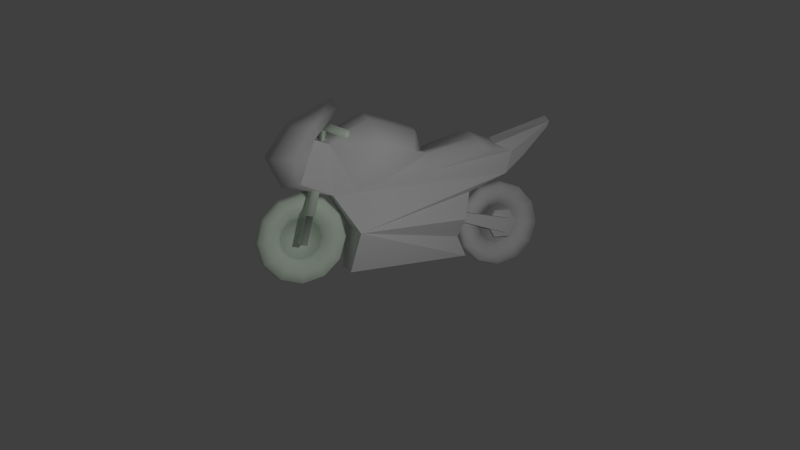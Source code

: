 # Source: selfmadebyke.blend  (saved by Blender 2.71.0; exported with 4.5.12 LTS)
import bpy
from mathutils import Matrix  # noqa: F401  (used for matrix-valued properties, if any)

bpy.ops.wm.read_factory_settings(use_empty=True)
scene = bpy.context.scene
scene.name = 'Scene'

# ---- collections
col_collection_1 = bpy.data.collections.new('Collection 1'); scene.collection.children.link(col_collection_1)

# ---- materials (node trees are filled in below, after node groups)
mat_body = bpy.data.materials.new('body')
mat_body.alpha_threshold = 0.0
mat_body.use_transparent_shadow = False
mat_body.roughness = 0.5
mat_body.line_color = (0.0, 0.0, 0.0, 1.0)
mat_material_001 = bpy.data.materials.new('Material.001')
mat_material_001.alpha_threshold = 0.0
mat_material_001.use_transparent_shadow = False
mat_material_001.roughness = 0.5
mat_material_001.specular_intensity = 0.0
mat_material_001.line_color = (0.0, 0.0, 0.0, 1.0)
mat_back = bpy.data.materials.new('back')
mat_back.alpha_threshold = 0.0
mat_back.use_transparent_shadow = False
mat_back.roughness = 0.5
mat_back.line_color = (0.0, 0.0, 0.0, 1.0)
mat_front = bpy.data.materials.new('front')
mat_front.alpha_threshold = 0.0
mat_front.use_transparent_shadow = False
mat_front.preview_render_type = 'FLAT'
mat_front.diffuse_color = (0.8647, 1.0, 0.8444, 1.0)
mat_front.roughness = 0.5
mat_front.line_color = (0.0, 0.0, 0.0, 1.0)

# ---- material node trees

# ---- world
world_world = bpy.data.worlds.new('World'); scene.world = world_world
world_world.color = (0.05088, 0.05088, 0.05088)
world_world.use_sun_shadow = False
world_world.sun_shadow_jitter_overblur = 0.0
world_world.cycles.sampling_method = 'MANUAL'
world_world.cycles.sample_map_resolution = 256

# ---- cameras
cam_camera = bpy.data.cameras.new('Camera')
cam_camera.clip_end = 100.0
cam_camera.lens = 35.0
cam_camera.sensor_width = 32.0
cam_camera.sensor_height = 18.0
cam_camera.ortho_scale = 7.314
cam_camera.dof.focus_distance = 0.0
cam_camera.dof.aperture_fstop = 128.0

# ---- lights
light_lamp = bpy.data.lights.new('Lamp', 'POINT')
light_lamp.transmission_factor = 0.0
light_lamp.cutoff_distance = 30.0
light_lamp.energy = 100.0
light_lamp.shadow_buffer_clip_start = 1.001
light_lamp.shadow_soft_size = 0.1
light_lamp.shadow_maximum_resolution = 0.006
light_lamp.use_absolute_resolution = True
light_lamp.cycles.use_multiple_importance_sampling = False

# ---- meshes
me_cube_002 = bpy.data.meshes.new('Cube.002')
me_cube_002.from_pydata([(-0.9122, -1.133, -0.2869), (-0.9776, 1.514, -1.062), (-0.6605, 1.514, -1.062), (-0.7259, -1.133, -0.2869), (-0.9122, -1.036, 0.1228), (-0.9776, 1.678, -0.3648), (-0.6605, 1.678, -0.3648), (-0.7259, -1.036, 0.1228), (-0.7185, 2.244, -0.6577), (-0.5872, 2.244, -0.6577), (-0.7185, 1.86, -1.323), (-0.5872, 1.86, -1.323), (-0.7185, 1.092, -1.323), (-0.5872, 1.092, -1.323), (-0.7185, 0.7078, -0.6577), (-0.5872, 0.7078, -0.6577), (-0.7185, 1.092, 0.007404), (-0.5872, 1.092, 0.007403), (-0.7185, 1.86, 0.007404), (-0.5872, 1.86, 0.007404), (-0.9122, -1.426, -0.2178), (-0.7259, -1.426, -0.2178), (-0.9122, -1.329, 0.1918), (-0.7259, -1.329, 0.1918), (0.6054, -1.133, -0.2869), (0.6708, 1.514, -1.062), (0.3537, 1.514, -1.062), (0.4191, -1.133, -0.2869), (0.6054, -1.036, 0.1228), (0.6708, 1.678, -0.3648), (0.3537, 1.678, -0.3648), (0.4191, -1.036, 0.1228), (0.4117, 2.244, -0.6577), (0.2804, 2.244, -0.6577), (0.4117, 1.86, -1.323), (0.2804, 1.86, -1.323), (0.4117, 1.092, -1.323), (0.2804, 1.092, -1.323), (0.4117, 0.7078, -0.6577), (0.2804, 0.7078, -0.6577), (0.4117, 1.092, 0.007404), (0.2804, 1.092, 0.007403), (0.4117, 1.86, 0.007404), (0.2804, 1.86, 0.007404), (0.6054, -1.426, -0.2178), (0.4191, -1.426, -0.2178), (0.6054, -1.329, 0.1918), (0.4191, -1.329, 0.1918), (-1.244, -7.094, 5.23), (-1.372, -3.588, 3.202), (1.093, -3.588, 3.202), (0.9198, -7.094, 5.23), (-1.251, -8.839, 1.932), (-0.582, -0.3967, -2.183), (0.2579, -0.3967, -2.183), (0.9271, -8.839, 1.932), (0.9959, -6.101, -0.4371), (-1.468, -6.101, -0.4371), (0.466, -7.209, 1.242), (-0.7901, -7.209, 1.242), (-0.8279, -6.377, -2.423), (0.3562, -6.377, -2.423), (-1.3, -8.184, 4.547), (0.9758, -8.184, 4.547), (-1.617, -9.216, 3.131), (1.293, -9.216, 3.131), (0.5134, -7.377, 3.59), (-0.8375, -7.377, 3.59), (-1.244, -8.187, 3.884), (0.9198, -8.187, 3.884), (1.429, -5.191, 3.556), (-1.799, -5.191, 3.556), (-1.15, -0.3409, 3.74), (0.8257, -0.3409, 3.74), (-0.9176, -2.666, 3.024), (0.5935, -2.666, 3.024), (-0.8156, 0.8555, 3.324), (0.4915, 0.8555, 3.324), (-0.9551, 1.424, 1.887), (0.631, 1.424, 1.887), (-0.6232, 3.779, 4.027), (0.2991, 3.779, 4.027), (-1.244, -0.7801, -0.1888), (0.9198, -0.7801, -0.1888), (-0.6232, 3.888, 4.31), (0.2991, 3.888, 4.31), (-0.7943, 2.412, 2.673), (0.4702, 2.412, 2.673), (-0.7725, -0.3894, 1.042), (0.4484, -0.3894, 1.042), (-0.4816, -0.8082, -1.213), (0.1575, -0.8082, -1.213), (-0.1621, -3.204, 4.248), (-0.1621, -7.377, 4.039), (-0.1621, -5.63, 4.941), (-0.1621, -0.3409, 3.95), (-0.1621, -2.666, 3.04), (-0.1621, 0.8555, 3.533), (-0.1621, 3.888, 4.519), (-0.6755, -3.204, 4.024), (0.1757, -7.377, 3.814), (0.6797, -5.63, 4.717), (0.3514, -3.204, 4.024), (-0.4998, -7.377, 3.814), (-1.004, -5.63, 4.717), (-0.1621, -9.448, 1.602), (-0.1621, -7.094, 5.59), (-0.1621, -9.069, 4.58), (-0.1621, -10.17, 3.011), (0.3318, -9.396, 1.738), (0.3789, -9.069, 4.432), (0.3789, -10.04, 3.011), (-0.6559, -9.396, 1.738), (-0.703, -9.069, 4.432), (-0.703, -10.04, 3.011), (-1.107, 1.634, 2.998), (0.7896, 1.634, 2.998), (1.254, 0.2577, 3.082), (-1.575, 0.2577, 3.082), (-0.9486, -2.788, 2.12), (0.6278, -2.788, 2.12), (0.5469, -4.998, 1.681), (0.5065, -6.104, 1.461), (-0.8693, -4.998, 1.681), (-0.8297, -6.104, 1.461), (-0.1621, -8.187, 3.884)], [], [(4, 5, 1, 0), (5, 6, 2, 1), (6, 7, 3, 2), (0, 3, 21, 20), (0, 1, 2, 3), (7, 6, 5, 4), (8, 9, 11, 10), (10, 11, 13, 12), (12, 13, 15, 14), (14, 15, 17, 16), (11, 9, 19, 17, 15, 13), (18, 19, 9, 8), (16, 17, 19, 18), (8, 10, 12, 14, 16, 18), (23, 22, 20, 21), (7, 4, 22, 23), (3, 7, 23, 21), (4, 0, 20, 22), (28, 24, 25, 29), (29, 25, 26, 30), (30, 26, 27, 31), (24, 44, 45, 27), (24, 27, 26, 25), (31, 28, 29, 30), (32, 34, 35, 33), (34, 36, 37, 35), (36, 38, 39, 37), (38, 40, 41, 39), (35, 37, 39, 41, 43, 33), (42, 32, 33, 43), (40, 42, 43, 41), (32, 42, 40, 38, 36, 34), (47, 45, 44, 46), (31, 47, 46, 28), (27, 45, 47, 31), (28, 46, 44, 24), (31, 7, 23, 47), (47, 23, 21, 45), (7, 31, 27, 3), (91, 54, 53, 90), (61, 60, 53, 54), (111, 109, 55, 65), (101, 70, 50, 102), (58, 59, 57, 56), (55, 109, 105, 112, 52, 59, 58), (56, 57, 60, 61), (106, 107, 110, 63, 51), (110, 111, 65, 63), (100, 93, 103), (48, 68, 125, 69, 51, 106), (100, 66, 70, 101), (96, 95, 72, 74), (92, 96, 74, 49, 99), (95, 97, 76, 72), (87, 79, 78, 86), (85, 81, 80, 84, 98), (89, 83, 82, 88), (97, 98, 84, 76), (81, 87, 86, 80), (79, 89, 88, 78), (83, 91, 90, 82), (104, 94, 92, 99), (103, 93, 94, 104), (75, 73, 95, 96), (50, 75, 96, 92, 102), (73, 77, 97, 95), (77, 85, 98, 97), (94, 101, 102, 92), (68, 125, 69, 66, 100, 103, 67), (93, 100, 101, 94), (71, 104, 99, 49), (67, 103, 104, 71), (114, 112, 105, 108), (48, 62, 113, 107, 106), (113, 114, 108, 107), (108, 105, 109, 111), (107, 108, 111, 110), (64, 52, 112, 114), (62, 64, 114, 113), (80, 86, 115, 84), (76, 84, 115), (81, 85, 116, 87), (77, 116, 85), (48, 68, 52, 64, 62), (51, 63, 65, 55, 69), (53, 57, 90), (82, 90, 57), (82, 57, 88), (53, 60, 57), (78, 88, 57), (57, 59, 124, 123, 119, 115, 86, 78), (54, 56, 61), (54, 91, 56), (83, 56, 91), (83, 89, 56), (79, 56, 89), (56, 79, 87, 116, 120, 121, 122, 58), (77, 73, 117, 116), (76, 115, 118, 72), (72, 118, 74), (73, 75, 117), (74, 118, 119), (119, 118, 115), (117, 75, 120), (120, 116, 117), (75, 50, 121, 120), (50, 70, 121), (70, 66, 122, 121), (122, 66, 58), (58, 66, 69, 55), (49, 123, 71), (74, 119, 123, 49), (124, 59, 67), (71, 123, 124, 67), (59, 52, 68, 67), (68, 125, 106, 48), (125, 69, 51, 106)])
me_cube_002.polygons.foreach_set('use_smooth', [0, 0, 0, 0, 0, 0, 0, 0, 0, 0, 0, 0, 0, 0, 0, 0, 0, 0, 0, 0, 0, 0, 0, 0, 0, 0, 0, 0, 0, 0, 0, 0, 0, 0, 0, 0, 0, 0, 0, 0, 0, 1, 1, 0, 1, 0, 1, 1, 0, 1, 1, 1, 1, 1, 0, 0, 0, 0, 0, 0, 0, 1, 1, 1, 1, 1, 0, 1, 0, 1, 1, 1, 1, 1, 1, 1, 1, 1, 1, 0, 0, 0, 0, 1, 1, 0, 0, 0, 0, 0, 0, 0, 0, 0, 0, 0, 0, 1, 1, 1, 1, 1, 1, 1, 1, 1, 1, 1, 0, 0, 1, 1, 0, 1, 0, 1, 1])
_uv = me_cube_002.uv_layers.new(name='UVMap')
_uv.uv.foreach_set('vector', [0.0, 0.0, 0.0, 0.0, 0.0, 0.0, 0.0, 0.0, 0.0, 0.0, 0.0, 0.0, 0.0, 0.0, 0.0, 0.0, 0.0, 0.0, 0.0, 0.0, 0.0, 0.0, 0.0, 0.0, 0.0, 0.0, 0.0, 0.0, 0.0, 0.0, 0.0, 0.0, 0.0, 0.0, 0.0, 0.0, 0.0, 0.0, 0.0, 0.0, 0.0, 0.0, 0.0, 0.0, 0.0, 0.0, 0.0, 0.0, 0.0, 0.0, 0.0, 0.0, 0.0, 0.0, 0.0, 0.0, 0.0, 0.0, 0.0, 0.0, 0.0, 0.0, 0.0, 0.0, 0.0, 0.0, 0.0, 0.0, 0.0, 0.0, 0.0, 0.0, 0.0, 0.0, 0.0, 0.0, 0.0, 0.0, 0.0, 0.0, 0.0, 0.0, 0.0, 0.0, 0.0, 0.0, 0.0, 0.0, 0.0, 0.0, 0.0, 0.0, 0.0, 0.0, 0.0, 0.0, 0.0, 0.0, 0.0, 0.0, 0.0, 0.0, 0.0, 0.0, 0.0, 0.0, 0.0, 0.0, 0.0, 0.0, 0.0, 0.0, 0.0, 0.0, 0.0, 0.0, 0.0, 0.0, 0.0, 0.0, 0.0, 0.0, 0.0, 0.0, 0.0, 0.0, 0.0, 0.0, 0.0, 0.0, 0.0, 0.0, 0.0, 0.0, 0.0, 0.0, 0.0, 0.0, 0.0, 0.0, 0.0, 0.0, 0.0, 0.0, 0.0, 0.0, 0.0, 0.0, 0.0, 0.0, 0.0, 0.0, 0.0, 0.0, 0.0, 0.0, 0.0, 0.0, 0.0, 0.0, 0.0, 0.0, 0.0, 0.0, 0.0, 0.0, 0.0, 0.0, 0.0, 0.0, 0.0, 0.0, 0.0, 0.0, 0.0, 0.0, 0.0, 0.0, 0.0, 0.0, 0.0, 0.0, 0.0, 0.0, 0.0, 0.0, 0.0, 0.0, 0.0, 0.0, 0.0, 0.0, 0.0, 0.0, 0.0, 0.0, 0.0, 0.0, 0.0, 0.0, 0.0, 0.0, 0.0, 0.0, 0.0, 0.0, 0.0, 0.0, 0.0, 0.0, 0.0, 0.0, 0.0, 0.0, 0.0, 0.0, 0.0, 0.0, 0.0, 0.0, 0.0, 0.0, 0.0, 0.0, 0.0, 0.0, 0.0, 0.0, 0.0, 0.0, 0.0, 0.0, 0.0, 0.0, 0.0, 0.0, 0.0, 0.0, 0.0, 0.0, 0.0, 0.0, 0.0, 0.0, 0.0, 0.0, 0.0, 0.0, 0.0, 0.0, 0.0, 0.0, 0.0, 0.0, 0.0, 0.0, 0.0, 0.0, 0.0, 0.0, 0.0, 0.0, 0.0, 0.0, 0.0, 0.0, 0.0, 0.0, 0.0, 0.0, 0.0, 0.0, 0.0, 0.0, 0.0, 0.0, 0.0, 0.0, 0.0, 0.0, 0.0, 0.0, 0.0, 0.0, 0.0, 0.0, 0.0, 0.0, 0.0, 0.0, 0.0, 0.0, 0.0, 0.0, 0.0, 0.0, 0.0, 0.0, 0.0, 0.0, 0.0, 0.0, 0.0, 0.0, 0.0, 0.0, 0.0, 0.0, 0.0, 0.0, 0.0, 0.0, 0.0, 0.0, 0.0, 0.0, 0.0, 0.0, 0.0, 0.0, 0.0, 0.0, 0.0, 0.0, 0.0, 0.0, 0.0, 0.0, 0.3103, 0.7846, 0.3401, 0.7901, 0.3401, 0.7446, 0.3103, 0.7501, 0.06151, 0.7446, 0.0, 0.7446, 0.01277, 0.9985, 0.05641, 0.9985, 0.7863, 0.6466, 0.7838, 0.7237, 0.8147, 0.7293, 0.8338, 0.6628, 0.3729, 0.2292, 0.3147, 0.2563, 0.3033, 0.3451, 0.3475, 0.3638, 0.7908, 0.8051, 0.7255, 0.8051, 0.6903, 0.9136, 0.8183, 0.9136, 0.8147, 0.7293, 0.7838, 0.7237, 0.7582, 0.7288, 0.7325, 0.7237, 0.7016, 0.7293, 0.7255, 0.8051, 0.7908, 0.8051, 0.8183, 0.9136, 0.6903, 0.9136, 0.7236, 1.0, 0.7851, 1.0, 0.2543, 0.8062, 0.1623, 0.8062, 0.1636, 0.8354, 0.2079, 0.8677, 0.2576, 0.8647, 0.3432, 0.04593, 0.2654, 0.0, 0.2752, 0.04173, 0.353, 0.0917, 0.3502, 0.7446, 0.3401, 0.7629, 0.3502, 0.7812, 0.1502, 0.8617, 0.06151, 0.8617, 0.06151, 0.8031, 0.06151, 0.7446, 0.1502, 0.7446, 0.1623, 0.8031, 0.3186, 0.1403, 0.3069, 0.1406, 0.3147, 0.2563, 0.3729, 0.2292, 0.764, 0.26, 0.758, 0.3753, 0.8092, 0.3801, 0.8031, 0.2624, 0.766, 0.2201, 0.764, 0.26, 0.8031, 0.2624, 0.8293, 0.2129, 0.7925, 0.2237, 0.758, 0.3753, 0.7546, 0.4429, 0.7884, 0.4467, 0.8092, 0.3801, 0.8737, 0.1219, 0.8592, 0.189, 0.9412, 0.1971, 0.9391, 0.1284, 0.8933, 0.004985, 0.892, 0.01938, 0.9397, 0.02413, 0.941, 0.009728, 0.9179, 0.0, 0.8591, 0.2937, 0.8293, 0.3504, 0.9412, 0.3615, 0.9222, 0.2999, 0.7546, 0.4429, 0.7468, 0.5951, 0.7706, 0.5983, 0.7884, 0.4467, 0.892, 0.01938, 0.8737, 0.1219, 0.9391, 0.1284, 0.9397, 0.02413, 0.8592, 0.189, 0.8591, 0.2937, 0.9222, 0.2999, 0.9412, 0.1971, 0.8293, 0.3504, 0.8653, 0.3914, 0.8984, 0.3947, 0.9412, 0.3615, 0.8165, 0.08911, 0.7729, 0.08459, 0.766, 0.2201, 0.7925, 0.2237, 0.7946, 0.003062, 0.7772, 0.0, 0.7729, 0.08459, 0.8165, 0.08911, 0.7248, 0.258, 0.7067, 0.3744, 0.758, 0.3753, 0.764, 0.26, 0.7014, 0.2059, 0.7248, 0.258, 0.764, 0.26, 0.766, 0.2201, 0.7392, 0.2207, 0.7067, 0.3744, 0.7206, 0.4429, 0.7546, 0.4429, 0.758, 0.3753, 0.7206, 0.4429, 0.7228, 0.5957, 0.7468, 0.5951, 0.7546, 0.4429, 0.7729, 0.08459, 0.7291, 0.08427, 0.7392, 0.2207, 0.766, 0.2201, 0.2137, 0.7476, 0.2137, 0.8062, 0.2137, 0.8647, 0.2578, 0.8427, 0.2558, 0.8244, 0.2558, 0.7879, 0.2578, 0.7696, 0.7772, 0.0, 0.7596, 0.001121, 0.7291, 0.08427, 0.7729, 0.08459, 0.6019, 0.4867, 0.663, 0.5151, 0.6384, 0.3813, 0.5918, 0.3986, 0.5982, 0.6045, 0.611, 0.6054, 0.663, 0.5151, 0.6019, 0.4867, 0.7301, 0.6466, 0.7325, 0.7237, 0.7582, 0.7288, 0.7582, 0.6431, 0.2576, 0.7477, 0.2079, 0.7446, 0.1636, 0.7769, 0.1623, 0.8062, 0.2543, 0.8062, 0.7301, 0.6053, 0.7301, 0.6466, 0.7582, 0.6431, 0.7582, 0.5983, 0.7582, 0.6431, 0.7582, 0.7288, 0.7838, 0.7237, 0.7863, 0.6466, 0.7582, 0.5983, 0.7582, 0.6431, 0.7863, 0.6466, 0.7863, 0.6053, 0.6826, 0.6628, 0.7016, 0.7293, 0.7325, 0.7237, 0.7301, 0.6466, 0.6426, 0.6522, 0.564, 0.7019, 0.5578, 0.7456, 0.6352, 0.6994, 0.6675, 0.004657, 0.5913, 0.07258, 0.6037, 0.116, 0.6826, 0.0, 0.6184, 0.1593, 0.6826, 0.0, 0.6037, 0.116, 0.3779, 0.74, 0.3931, 0.7446, 0.3154, 0.628, 0.3019, 0.6721, 0.3289, 0.5853, 0.3154, 0.628, 0.3931, 0.7446, 0.6826, 0.5964, 0.6085, 0.6495, 0.505, 0.6763, 0.564, 0.7019, 0.6426, 0.6522, 0.3931, 0.1474, 0.353, 0.0917, 0.2752, 0.04173, 0.2148, 0.0683, 0.3186, 0.09464, 1.0, 0.9223, 0.9001, 0.6173, 0.9485, 0.9024, 0.8983, 0.9057, 0.9485, 0.9024, 0.9001, 0.6173, 0.8983, 0.9057, 0.9001, 0.6173, 0.8338, 0.93, 1.0, 0.9223, 1.0, 0.5983, 0.9001, 0.6173, 0.9412, 0.1971, 0.9222, 0.2999, 0.932, 0.5888, 0.3931, 0.5184, 0.4777, 0.5853, 0.4935, 0.5266, 0.5092, 0.468, 0.5407, 0.3506, 0.6037, 0.116, 0.5913, 0.07258, 0.546, 0.1225, 0.03839, 0.5432, 0.104, 0.2263, 0.0, 0.2219, 0.03839, 0.5432, 0.08681, 0.5169, 0.104, 0.2263, 0.1399, 0.512, 0.104, 0.2263, 0.08681, 0.5169, 0.1399, 0.512, 0.2053, 0.5286, 0.104, 0.2263, 0.257, 0.6221, 0.104, 0.2263, 0.2053, 0.5286, 0.104, 0.2263, 0.257, 0.6221, 0.3019, 0.6721, 0.3154, 0.628, 0.2507, 0.3941, 0.2184, 0.2772, 0.2023, 0.2188, 0.1861, 0.1603, 0.7206, 0.4429, 0.7067, 0.3744, 0.6826, 0.4112, 0.7029, 0.4865, 0.7884, 0.4467, 0.8013, 0.492, 0.8293, 0.4193, 0.8092, 0.3801, 0.6338, 0.2257, 0.6007, 0.1907, 0.5881, 0.348, 0.3452, 0.5182, 0.2981, 0.3967, 0.3138, 0.5524, 0.5881, 0.348, 0.6007, 0.1907, 0.5407, 0.3506, 0.2841, 0.7446, 0.2578, 0.9047, 0.2841, 0.9572, 0.3138, 0.5524, 0.2981, 0.3967, 0.2507, 0.3941, 0.3103, 0.9572, 0.3103, 0.7446, 0.2841, 0.797, 0.2981, 0.3967, 0.3033, 0.3451, 0.2184, 0.2772, 0.2507, 0.3941, 0.3033, 0.3451, 0.3147, 0.2563, 0.2184, 0.2772, 0.3147, 0.2563, 0.3069, 0.1406, 0.2023, 0.2188, 0.2184, 0.2772, 0.2023, 0.2188, 0.3069, 0.1406, 0.1861, 0.1603, 0.1861, 0.1603, 0.3069, 0.1406, 0.3186, 0.09464, 0.2148, 0.0683, 0.5918, 0.3986, 0.5092, 0.468, 0.6019, 0.4867, 0.5881, 0.348, 0.5407, 0.3506, 0.5092, 0.468, 0.5918, 0.3986, 0.4935, 0.5266, 0.4777, 0.5853, 0.5982, 0.6045, 0.6019, 0.4867, 0.5092, 0.468, 0.4935, 0.5266, 0.5982, 0.6045, 0.4777, 0.5853, 0.505, 0.6763, 0.6085, 0.6495, 0.5982, 0.6045, 0.2137, 0.7476, 0.2137, 0.8062, 0.2543, 0.8062, 0.2576, 0.7477, 0.2137, 0.8062, 0.2137, 0.8647, 0.2576, 0.8647, 0.2543, 0.8062])
me_cube_002.materials.append(mat_body)
me_cube_002.use_remesh_preserve_volume = False
me_cube_002.use_remesh_preserve_attributes = False
me_cube_002.use_mirror_vertex_groups = False
me_cube_002.update()
me_plane = bpy.data.meshes.new('Plane')
me_plane.from_pydata([(-1.0, -1.0, 0.0), (1.0, -1.0, 0.0), (-1.0, 1.0, 0.0), (1.0, 1.0, 0.0)], [], [(0, 1, 3, 2)])
me_plane.materials.append(mat_material_001)
me_plane.use_remesh_preserve_volume = False
me_plane.use_remesh_preserve_attributes = False
me_plane.use_mirror_vertex_groups = False
me_plane.update()
me_cylinder_002 = bpy.data.meshes.new('Cylinder.002')
me_cylinder_002.from_pydata([(0.0002392, 0.5669, -0.1337), (0.0002392, 0.3883, 0.0002664), (0.2821, 0.4914, -0.1337), (0.1929, 0.3367, 0.0002664), (0.4885, 0.285, -0.1337), (0.3339, 0.1957, 0.0002664), (0.564, 0.003092, -0.1337), (0.3855, 0.003092, 0.0002664), (0.4885, -0.2788, -0.1337), (0.3339, -0.1895, 0.0002664), (0.2821, -0.4852, -0.1337), (0.1929, -0.3305, 0.0002664), (0.0002393, -0.5607, -0.1337), (0.0002393, -0.3821, 0.0002664), (-0.2817, -0.4852, -0.1337), (-0.1924, -0.3305, 0.0002664), (-0.488, -0.2788, -0.1337), (-0.3334, -0.1895, 0.0002664), (-0.5636, 0.003092, -0.1337), (-0.385, 0.003092, 0.0002664), (-0.488, 0.285, -0.1337), (-0.3334, 0.1957, 0.0002664), (-0.2817, 0.4914, -0.1337), (-0.1924, 0.3367, 0.0002664), (0.001114, 0.782, -0.1346), (0.001114, 0.8348, 0.001216), (0.3891, 0.678, -0.1346), (0.4155, 0.7237, 0.001216), (0.6731, 0.394, -0.1346), (0.7188, 0.4204, 0.001216), (0.7771, 0.006009, -0.1346), (0.8299, 0.006009, 0.001216), (0.6731, -0.382, -0.1346), (0.7188, -0.4084, 0.001216), (0.3891, -0.666, -0.1346), (0.4155, -0.7117, 0.001216), (0.001115, -0.7699, -0.1346), (0.001115, -0.8227, 0.001216), (-0.3869, -0.666, -0.1346), (-0.4133, -0.7117, 0.001216), (-0.6709, -0.382, -0.1346), (-0.7166, -0.4084, 0.001216), (-0.7748, 0.006009, -0.1346), (-0.8276, 0.006009, 0.001216), (-0.6709, 0.394, -0.1346), (-0.7166, 0.4204, 0.001216), (-0.3869, 0.678, -0.1346), (-0.4133, 0.7237, 0.001216), (0.0002405, 0.5669, 0.1272), (0.2821, 0.4914, 0.1272), (0.4885, 0.285, 0.1272), (0.564, 0.003096, 0.1272), (0.4885, -0.2788, 0.1272), (0.2821, -0.4852, 0.1272), (0.0002406, -0.5607, 0.1272), (-0.2817, -0.4852, 0.1272), (-0.488, -0.2788, 0.1272), (-0.5636, 0.003096, 0.1272), (-0.488, 0.285, 0.1272), (-0.2817, 0.4914, 0.1272), (0.001116, 0.782, 0.1282), (0.3891, 0.678, 0.1282), (0.6731, 0.394, 0.1282), (0.7771, 0.006014, 0.1282), (0.6731, -0.382, 0.1282), (0.3891, -0.666, 0.1282), (0.001116, -0.7699, 0.1282), (-0.3869, -0.666, 0.1282), (-0.6709, -0.382, 0.1282), (-0.7748, 0.006013, 0.1282), (-0.6709, 0.394, 0.1282), (-0.3869, 0.678, 0.1282), (-1.854e-08, 0.05528, -0.1588), (-1.854e-08, 0.05528, 0.1528), (0.05809, -0.04534, -0.1588), (0.05809, -0.04534, 0.1528), (-0.05809, -0.04534, -0.1588), (-0.05809, -0.04534, 0.1528)], [], [(0, 2, 3, 1), (2, 4, 5, 3), (4, 6, 7, 5), (6, 8, 9, 7), (8, 10, 11, 9), (10, 12, 13, 11), (12, 14, 15, 13), (14, 16, 17, 15), (16, 18, 19, 17), (18, 20, 21, 19), (22, 0, 1, 23), (20, 22, 23, 21), (24, 25, 27, 26), (26, 27, 29, 28), (28, 29, 31, 30), (30, 31, 33, 32), (32, 33, 35, 34), (34, 35, 37, 36), (36, 37, 39, 38), (38, 39, 41, 40), (40, 41, 43, 42), (42, 43, 45, 44), (46, 47, 25, 24), (44, 45, 47, 46), (7, 9, 52, 51), (8, 6, 30, 32), (23, 1, 48, 59), (14, 12, 36, 38), (20, 18, 42, 44), (47, 45, 70, 71), (27, 25, 60, 61), (4, 2, 26, 28), (17, 19, 57, 56), (10, 8, 32, 34), (2, 0, 24, 26), (41, 39, 67, 68), (16, 14, 38, 40), (22, 20, 44, 46), (11, 13, 54, 53), (35, 33, 64, 65), (6, 4, 28, 30), (29, 27, 61, 62), (12, 10, 34, 36), (18, 16, 40, 42), (5, 7, 51, 50), (0, 22, 46, 24), (21, 23, 59, 58), (45, 43, 69, 70), (58, 59, 71, 70), (50, 51, 63, 62), (53, 54, 66, 65), (56, 57, 69, 68), (59, 48, 60, 71), (51, 52, 64, 63), (54, 55, 67, 66), (57, 58, 70, 69), (49, 50, 62, 61), (52, 53, 65, 64), (48, 49, 61, 60), (55, 56, 68, 67), (31, 29, 62, 63), (37, 35, 65, 66), (13, 15, 55, 54), (43, 41, 68, 69), (19, 21, 58, 57), (25, 47, 71, 60), (3, 5, 50, 49), (9, 11, 53, 52), (33, 31, 63, 64), (39, 37, 66, 67), (1, 3, 49, 48), (15, 17, 56, 55), (5, 3, 1, 23, 21, 19, 17, 15, 13, 11, 9, 7), (72, 73, 75, 74), (76, 77, 73, 72), (74, 75, 77, 76), (75, 73, 77), (72, 74, 76)])
me_cylinder_002.polygons.foreach_set('use_smooth', [True] * 78)
_uv = me_cylinder_002.uv_layers.new(name='UVMap')
_uv.uv.foreach_set('vector', [0.2019, 0.4401, 0.1176, 0.3904, 0.1597, 0.3474, 0.2173, 0.3813, 0.1176, 0.3904, 0.06888, 0.3043, 0.1264, 0.2885, 0.1597, 0.3474, 0.06888, 0.3043, 0.06888, 0.2048, 0.1264, 0.2206, 0.1264, 0.2885, 0.06888, 0.2048, 0.1176, 0.1187, 0.1597, 0.1617, 0.1264, 0.2206, 0.1176, 0.1187, 0.2019, 0.06895, 0.2173, 0.1277, 0.1597, 0.1617, 0.2019, 0.06895, 0.2992, 0.06895, 0.2838, 0.1277, 0.2173, 0.1277, 0.2992, 0.06895, 0.3835, 0.1187, 0.3414, 0.1617, 0.2838, 0.1277, 0.3835, 0.1187, 0.4322, 0.2048, 0.3747, 0.2206, 0.3414, 0.1617, 0.4322, 0.2048, 0.4322, 0.3043, 0.3747, 0.2885, 0.3747, 0.2206, 0.4322, 0.3043, 0.3835, 0.3904, 0.3414, 0.3474, 0.3747, 0.2885, 0.2992, 0.4401, 0.2019, 0.4401, 0.2173, 0.3813, 0.2838, 0.3813, 0.3835, 0.3904, 0.2992, 0.4401, 0.2838, 0.3813, 0.3414, 0.3474, 0.1789, 0.5264, 0.2241, 0.5108, 0.2232, 0.6142, 0.178, 0.6232, 0.178, 0.6232, 0.2232, 0.6142, 0.2228, 0.7554, 0.1777, 0.7554, 0.1777, 0.7554, 0.2228, 0.7554, 0.2232, 0.8966, 0.178, 0.8876, 0.178, 0.8876, 0.2232, 0.8966, 0.2241, 1.0, 0.1789, 0.9844, 0.001199, 0.5264, 0.04643, 0.5108, 0.04549, 0.6142, 0.0003213, 0.6232, 0.0003213, 0.6232, 0.04549, 0.6142, 0.04515, 0.7554, 0.0, 0.7554, 0.0, 0.7554, 0.04515, 0.7554, 0.04549, 0.8966, 0.0003213, 0.8876, 0.0003213, 0.8876, 0.04549, 0.8966, 0.04643, 1.0, 0.001199, 0.9844, 0.09005, 0.5264, 0.1353, 0.5108, 0.1343, 0.6142, 0.08917, 0.6232, 0.08917, 0.6232, 0.1343, 0.6142, 0.134, 0.7554, 0.08885, 0.7554, 0.08917, 0.8876, 0.1343, 0.8966, 0.1353, 1.0, 0.09005, 0.9844, 0.08885, 0.7554, 0.134, 0.7554, 0.1343, 0.8966, 0.08917, 0.8876, 0.6264, 0.2903, 0.6597, 0.3491, 0.6176, 0.3922, 0.5689, 0.306, 0.1176, 0.1187, 0.06888, 0.2048, 0.0, 0.187, 0.06699, 0.06844, 0.7838, 0.1295, 0.7173, 0.1295, 0.7019, 0.07071, 0.7992, 0.07071, 0.3835, 0.1187, 0.2992, 0.06895, 0.317, 2.031e-08, 0.433, 0.06844, 0.3835, 0.3904, 0.4322, 0.3043, 0.5, 0.3239, 0.433, 0.4424, 0.1343, 0.8966, 0.134, 0.7554, 0.1765, 0.7554, 0.1768, 0.8876, 0.2232, 0.6142, 0.2241, 0.5108, 0.2666, 0.5264, 0.2657, 0.6232, 0.06888, 0.3043, 0.1176, 0.3904, 0.06699, 0.4424, 0.0, 0.3239, 0.8747, 0.2903, 0.8747, 0.2223, 0.9322, 0.2066, 0.9322, 0.306, 0.2019, 0.06895, 0.1176, 0.1187, 0.06699, 0.06844, 0.183, 0.0, 0.1176, 0.3904, 0.2019, 0.4401, 0.183, 0.5108, 0.06699, 0.4424, 0.04643, 1.0, 0.04549, 0.8966, 0.08797, 0.8876, 0.08885, 0.9844, 0.4322, 0.2048, 0.3835, 0.1187, 0.433, 0.06844, 0.5, 0.187, 0.2992, 0.4401, 0.3835, 0.3904, 0.433, 0.4424, 0.317, 0.5108, 0.7173, 0.3831, 0.7838, 0.3831, 0.7992, 0.4419, 0.7019, 0.4419, 0.04549, 0.6142, 0.04643, 0.5108, 0.08885, 0.5264, 0.08797, 0.6232, 0.06888, 0.2048, 0.06888, 0.3043, 0.0, 0.3239, 0.0, 0.187, 0.2228, 0.7554, 0.2232, 0.6142, 0.2657, 0.6232, 0.2654, 0.7554, 0.2992, 0.06895, 0.2019, 0.06895, 0.183, 0.0, 0.317, 2.031e-08, 0.4322, 0.3043, 0.4322, 0.2048, 0.5, 0.187, 0.5, 0.3239, 0.6264, 0.2223, 0.6264, 0.2903, 0.5689, 0.306, 0.5689, 0.2066, 0.2019, 0.4401, 0.2992, 0.4401, 0.317, 0.5108, 0.183, 0.5108, 0.8414, 0.1635, 0.7838, 0.1295, 0.7992, 0.07071, 0.8835, 0.1204, 0.134, 0.7554, 0.1343, 0.6142, 0.1768, 0.6232, 0.1765, 0.7554, 0.8835, 0.1204, 0.7992, 0.07071, 0.817, 2.031e-08, 0.933, 0.06844, 0.5689, 0.2066, 0.5689, 0.306, 0.5, 0.3239, 0.5, 0.187, 0.7019, 0.4419, 0.7992, 0.4419, 0.817, 0.5108, 0.683, 0.5108, 0.9322, 0.306, 0.9322, 0.2066, 1.0, 0.187, 1.0, 0.3239, 0.7992, 0.07071, 0.7019, 0.07071, 0.683, 0.0, 0.817, 2.031e-08, 0.5689, 0.306, 0.6176, 0.3922, 0.567, 0.4424, 0.5, 0.3239, 0.7992, 0.4419, 0.8835, 0.3922, 0.933, 0.4424, 0.817, 0.5108, 0.9322, 0.2066, 0.8835, 0.1204, 0.933, 0.06844, 1.0, 0.187, 0.6176, 0.1204, 0.5689, 0.2066, 0.5, 0.187, 0.567, 0.06844, 0.6176, 0.3922, 0.7019, 0.4419, 0.683, 0.5108, 0.567, 0.4424, 0.7019, 0.07071, 0.6176, 0.1204, 0.567, 0.06844, 0.683, 0.0, 0.8835, 0.3922, 0.9322, 0.306, 1.0, 0.3239, 0.933, 0.4424, 0.2232, 0.8966, 0.2228, 0.7554, 0.2654, 0.7554, 0.2657, 0.8876, 0.04515, 0.7554, 0.04549, 0.6142, 0.08797, 0.6232, 0.08765, 0.7554, 0.7838, 0.3831, 0.8414, 0.3491, 0.8835, 0.3922, 0.7992, 0.4419, 0.1343, 0.6142, 0.1353, 0.5108, 0.1777, 0.5264, 0.1768, 0.6232, 0.8747, 0.2223, 0.8414, 0.1635, 0.8835, 0.1204, 0.9322, 0.2066, 0.1353, 1.0, 0.1343, 0.8966, 0.1768, 0.8876, 0.1777, 0.9844, 0.6597, 0.1635, 0.6264, 0.2223, 0.5689, 0.2066, 0.6176, 0.1204, 0.6597, 0.3491, 0.7173, 0.3831, 0.7019, 0.4419, 0.6176, 0.3922, 0.2241, 1.0, 0.2232, 0.8966, 0.2657, 0.8876, 0.2666, 0.9844, 0.04549, 0.8966, 0.04515, 0.7554, 0.08765, 0.7554, 0.08797, 0.8876, 0.7173, 0.1295, 0.6597, 0.1635, 0.6176, 0.1204, 0.7019, 0.07071, 0.8414, 0.3491, 0.8747, 0.2903, 0.9322, 0.306, 0.8835, 0.3922, 0.6264, 0.2223, 0.6597, 0.1635, 0.7173, 0.1295, 0.7838, 0.1295, 0.8414, 0.1635, 0.8747, 0.2223, 0.8747, 0.2903, 0.8414, 0.3491, 0.7838, 0.3831, 0.7173, 0.3831, 0.6597, 0.3491, 0.6264, 0.2903, 0.3053, 0.5108, 0.3053, 0.617, 0.2666, 0.617, 0.2666, 0.5108, 0.3053, 0.617, 0.3053, 0.5108, 0.3441, 0.5108, 0.3441, 0.617, 0.3441, 0.617, 0.3441, 0.5108, 0.3828, 0.5108, 0.3828, 0.617, 0.4499, 0.5504, 0.4164, 0.5306, 0.4499, 0.5108, 0.3828, 0.5306, 0.4164, 0.5108, 0.4164, 0.5504])
me_cylinder_002.materials.append(mat_back)
me_cylinder_002.use_remesh_preserve_volume = False
me_cylinder_002.use_remesh_preserve_attributes = False
me_cylinder_002.use_mirror_vertex_groups = False
me_cylinder_002.update()
me_cylinder_001 = bpy.data.meshes.new('Cylinder.001')
me_cylinder_001.from_pydata([(0.0002392, 0.5669, -0.1337), (0.0002392, 0.3883, 0.0002664), (0.2821, 0.4914, -0.1337), (0.1929, 0.3367, 0.0002664), (0.4885, 0.285, -0.1337), (0.3339, 0.1957, 0.0002664), (0.564, 0.003092, -0.1337), (0.3855, 0.003092, 0.0002664), (0.4885, -0.2788, -0.1337), (0.3339, -0.1895, 0.0002664), (0.2821, -0.4852, -0.1337), (0.1929, -0.3305, 0.0002664), (0.0002393, -0.5607, -0.1337), (0.0002393, -0.3821, 0.0002664), (-0.2817, -0.4852, -0.1337), (-0.1924, -0.3305, 0.0002664), (-0.488, -0.2788, -0.1337), (-0.3334, -0.1895, 0.0002664), (-0.5636, 0.003092, -0.1337), (-0.385, 0.003092, 0.0002664), (-0.488, 0.285, -0.1337), (-0.3334, 0.1957, 0.0002664), (-0.2817, 0.4914, -0.1337), (-0.1924, 0.3367, 0.0002664), (0.001114, 0.782, -0.1346), (0.001114, 0.8348, 0.001216), (0.3891, 0.678, -0.1346), (0.4155, 0.7237, 0.001216), (0.6731, 0.394, -0.1346), (0.7188, 0.4204, 0.001216), (0.7771, 0.006009, -0.1346), (0.8299, 0.006009, 0.001216), (0.6731, -0.382, -0.1346), (0.7188, -0.4084, 0.001216), (0.3891, -0.666, -0.1346), (0.4155, -0.7117, 0.001216), (0.001115, -0.7699, -0.1346), (0.001115, -0.8227, 0.001216), (-0.3869, -0.666, -0.1346), (-0.4133, -0.7117, 0.001216), (-0.6709, -0.382, -0.1346), (-0.7166, -0.4084, 0.001216), (-0.7748, 0.006009, -0.1346), (-0.8276, 0.006009, 0.001216), (-0.6709, 0.394, -0.1346), (-0.7166, 0.4204, 0.001216), (-0.3869, 0.678, -0.1346), (-0.4133, 0.7237, 0.001216), (0.0002405, 0.5669, 0.1272), (0.2821, 0.4914, 0.1272), (0.4885, 0.285, 0.1272), (0.564, 0.003096, 0.1272), (0.4885, -0.2788, 0.1272), (0.2821, -0.4852, 0.1272), (0.0002406, -0.5607, 0.1272), (-0.2817, -0.4852, 0.1272), (-0.502, -0.2664, 0.1241), (-0.5636, 0.003096, 0.1272), (-0.502, 0.2829, 0.1241), (-0.2817, 0.4914, 0.1272), (0.001116, 0.782, 0.1282), (0.3891, 0.678, 0.1282), (0.6731, 0.394, 0.1282), (0.7771, 0.006014, 0.1282), (0.6731, -0.382, 0.1282), (0.3891, -0.666, 0.1282), (0.001116, -0.7699, 0.1282), (-0.3869, -0.666, 0.1282), (-0.6709, -0.382, 0.1282), (-0.7748, 0.006013, 0.1282), (-0.6709, 0.394, 0.1282), (-0.3869, 0.678, 0.1282), (0.003158, 0.06284, -0.1947), (0.003158, 0.06284, 0.1764), (0.07234, -0.05699, -0.1947), (0.07234, -0.05699, 0.1764), (-0.06602, -0.05699, -0.1947), (-0.06602, -0.05699, 0.1764), (-0.4602, 0.1468, 0.3045), (-0.4851, 0.03333, 0.305), (-0.4872, 0.03333, 0.1888), (-0.4623, 0.1468, 0.1883), (0.05487, 0.03533, 0.3033), (0.02925, -0.08115, 0.3038), (0.02709, -0.08115, 0.1845), (0.0527, 0.03533, 0.1841), (-0.4558, 0.1652, 0.3233), (-0.4888, 0.01498, 0.3239), (-0.4916, 0.01498, 0.1701), (-0.4586, 0.1652, 0.1695), (-1.388, 0.3856, 0.264), (-1.412, 0.275, 0.2644), (-1.414, 0.275, 0.1513), (-1.39, 0.3856, 0.1508), (-0.4655, 0.1468, -0.2033), (-0.4904, 0.03333, -0.2035), (-0.4896, 0.03333, -0.3197), (-0.4647, 0.1468, -0.3195), (0.04947, 0.03533, -0.2053), (0.02385, -0.08115, -0.2055), (0.02469, -0.08115, -0.3248), (0.05031, 0.03533, -0.3246), (-0.4616, 0.1652, -0.1845), (-0.4946, 0.01498, -0.1847), (-0.4935, 0.01498, -0.3385), (-0.4605, 0.1652, -0.3383), (-1.393, 0.3856, -0.1438), (-1.417, 0.275, -0.144), (-1.416, 0.275, -0.2572), (-1.392, 0.3856, -0.257), (-1.601, 0.4058, 0.2492), (-1.624, 0.3032, 0.2496), (-1.626, 0.3032, 0.1445), (-1.603, 0.4058, 0.1441), (-1.606, 0.4058, -0.1293), (-1.628, 0.3032, -0.1295), (-1.627, 0.3032, -0.2345), (-1.605, 0.4058, -0.2344), (-1.943, 0.3221, 0.1597), (-1.918, 0.4338, 0.1593), (-1.921, 0.4338, -0.1385), (-1.945, 0.3221, -0.1387), (-2.071, 0.3501, 0.1608), (-2.046, 0.4619, 0.1603), (-2.048, 0.4619, -0.1375), (-2.073, 0.3501, -0.1376), (-1.858, 0.636, -0.8185), (-1.883, 0.5307, -0.8559), (-1.986, 0.6621, -0.8082), (-2.01, 0.5568, -0.8455), (-1.876, 0.5292, 0.8607), (-1.852, 0.6336, 0.821), (-2.004, 0.5558, 0.8518), (-1.979, 0.6602, 0.8121)], [], [(0, 2, 3, 1), (2, 4, 5, 3), (4, 6, 7, 5), (6, 8, 9, 7), (8, 10, 11, 9), (10, 12, 13, 11), (12, 14, 15, 13), (14, 16, 17, 15), (16, 18, 19, 17), (18, 20, 21, 19), (22, 0, 1, 23), (20, 22, 23, 21), (24, 25, 27, 26), (26, 27, 29, 28), (28, 29, 31, 30), (30, 31, 33, 32), (32, 33, 35, 34), (34, 35, 37, 36), (36, 37, 39, 38), (38, 39, 41, 40), (40, 41, 43, 42), (42, 43, 45, 44), (46, 47, 25, 24), (44, 45, 47, 46), (7, 9, 52, 51), (8, 6, 30, 32), (23, 1, 48, 59), (14, 12, 36, 38), (20, 18, 42, 44), (47, 45, 70, 71), (27, 25, 60, 61), (4, 2, 26, 28), (17, 19, 57, 56), (10, 8, 32, 34), (2, 0, 24, 26), (41, 39, 67, 68), (16, 14, 38, 40), (22, 20, 44, 46), (11, 13, 54, 53), (35, 33, 64, 65), (6, 4, 28, 30), (29, 27, 61, 62), (12, 10, 34, 36), (18, 16, 40, 42), (5, 7, 51, 50), (0, 22, 46, 24), (21, 23, 59, 58), (45, 43, 69, 70), (58, 59, 71, 70), (50, 51, 63, 62), (53, 54, 66, 65), (56, 57, 69, 68), (59, 48, 60, 71), (51, 52, 64, 63), (54, 55, 67, 66), (57, 58, 70, 69), (49, 50, 62, 61), (52, 53, 65, 64), (48, 49, 61, 60), (55, 56, 68, 67), (31, 29, 62, 63), (37, 35, 65, 66), (13, 15, 55, 54), (43, 41, 68, 69), (19, 21, 58, 57), (25, 47, 71, 60), (3, 5, 50, 49), (9, 11, 53, 52), (33, 31, 63, 64), (39, 37, 66, 67), (1, 3, 49, 48), (15, 17, 56, 55), (5, 3, 1, 23, 21, 19, 17, 15, 13, 11, 9, 7), (72, 73, 75, 74), (76, 77, 73, 72), (74, 75, 77, 76), (75, 73, 77), (72, 74, 76), (82, 78, 79, 83), (83, 79, 80, 84), (84, 80, 81, 85), (85, 81, 78, 82), (81, 89, 86, 78), (85, 82, 83, 84), (89, 93, 90, 86), (80, 88, 89, 81), (79, 87, 88, 80), (78, 86, 87, 79), (109, 117, 114, 106), (88, 92, 93, 89), (87, 91, 92, 88), (86, 90, 91, 87), (98, 94, 95, 99), (99, 95, 96, 100), (100, 96, 97, 101), (101, 97, 94, 98), (97, 105, 102, 94), (101, 98, 99, 100), (105, 109, 106, 102), (96, 104, 105, 97), (95, 103, 104, 96), (94, 102, 103, 95), (93, 106, 114, 113), (104, 108, 109, 105), (103, 107, 108, 104), (102, 106, 107, 103), (107, 92, 112, 115), (110, 113, 112, 111), (114, 117, 116, 115), (115, 112, 118, 121), (108, 116, 117, 109), (107, 115, 116, 108), (93, 113, 110, 90), (91, 111, 112, 92), (90, 110, 111, 91), (121, 118, 122, 125), (113, 114, 120, 119), (114, 115, 121, 120), (112, 113, 119, 118), (122, 123, 124, 125), (119, 120, 124, 123), (124, 120, 126, 128), (119, 123, 133, 131), (126, 127, 129, 128), (121, 125, 129, 127), (125, 124, 128, 129), (120, 121, 127, 126), (130, 131, 133, 132), (122, 118, 130, 132), (123, 122, 132, 133), (118, 119, 131, 130)])
me_cylinder_001.polygons.foreach_set('use_smooth', [True] * 131)
_uv = me_cylinder_001.uv_layers.new(name='UVMap')
_uv.uv.foreach_set('vector', [0.0626, 0.2739, 0.0626, 0.1846, 0.1139, 0.1987, 0.1139, 0.2597, 0.0626, 0.1846, 0.1065, 0.1073, 0.1439, 0.1459, 0.1139, 0.1987, 0.1065, 0.1073, 0.1826, 0.0627, 0.1959, 0.1154, 0.1439, 0.1459, 0.1826, 0.0627, 0.2705, 0.0627, 0.2559, 0.1154, 0.1959, 0.1154, 0.2705, 0.0627, 0.3466, 0.1073, 0.3079, 0.1459, 0.2559, 0.1154, 0.3466, 0.1073, 0.3905, 0.1846, 0.3379, 0.1987, 0.3079, 0.1459, 0.3905, 0.1846, 0.3905, 0.2739, 0.3379, 0.2597, 0.3379, 0.1987, 0.3905, 0.2739, 0.3466, 0.3512, 0.3079, 0.3125, 0.3379, 0.2597, 0.3466, 0.3512, 0.2705, 0.3958, 0.2559, 0.343, 0.3079, 0.3125, 0.2705, 0.3958, 0.1826, 0.3958, 0.1959, 0.343, 0.2559, 0.343, 0.1065, 0.3512, 0.0626, 0.2739, 0.1139, 0.2597, 0.1439, 0.3125, 0.1826, 0.3958, 0.1065, 0.3512, 0.1439, 0.3125, 0.1959, 0.343, 0.3605, 0.4725, 0.4013, 0.4585, 0.4005, 0.5512, 0.3597, 0.5593, 0.3597, 0.5593, 0.4005, 0.5512, 0.4002, 0.678, 0.3594, 0.678, 0.3594, 0.678, 0.4002, 0.678, 0.4005, 0.8047, 0.3597, 0.7966, 0.3597, 0.7966, 0.4005, 0.8047, 0.4013, 0.8975, 0.3605, 0.8835, 0.8234, 0.4737, 0.8643, 0.4585, 0.8641, 0.5338, 0.8232, 0.5442, 0.8232, 0.5442, 0.8641, 0.5338, 0.864, 0.6527, 0.8231, 0.6555, 0.8231, 0.6555, 0.864, 0.6527, 0.8641, 0.7834, 0.8232, 0.7779, 0.8232, 0.7779, 0.8641, 0.7834, 0.8643, 0.8908, 0.8234, 0.8785, 0.744, 0.4696, 0.7848, 0.4585, 0.7843, 0.5734, 0.7435, 0.5772, 0.7435, 0.5772, 0.7843, 0.5734, 0.7841, 0.7045, 0.7433, 0.7, 0.7435, 0.8052, 0.7843, 0.8169, 0.7848, 0.8803, 0.744, 0.8645, 0.7433, 0.7, 0.7841, 0.7045, 0.7843, 0.8169, 0.7435, 0.8052, 0.7589, 0.1455, 0.7069, 0.115, 0.72, 0.06223, 0.7961, 0.1069, 0.2705, 0.0627, 0.1826, 0.0627, 0.1652, 1.787e-06, 0.2861, 0.0, 0.7069, 0.3427, 0.7589, 0.3122, 0.7961, 0.3507, 0.72, 0.3954, 0.3905, 0.2739, 0.3905, 0.1846, 0.4513, 0.1678, 0.4513, 0.2907, 0.1826, 0.3958, 0.2705, 0.3958, 0.2861, 0.4585, 0.1652, 0.4585, 0.7843, 0.8169, 0.7841, 0.7045, 0.8224, 0.7001, 0.8226, 0.8053, 0.4005, 0.5512, 0.4013, 0.4585, 0.4396, 0.4725, 0.4388, 0.5593, 0.1065, 0.1073, 0.0626, 0.1846, 1.795e-08, 0.1678, 0.06046, 0.06143, 0.5648, 0.2594, 0.5948, 0.3122, 0.5561, 0.3507, 0.5119, 0.2791, 0.3466, 0.1073, 0.2705, 0.0627, 0.2861, 0.0, 0.3908, 0.06142, 0.0626, 0.1846, 0.0626, 0.2739, 0.0, 0.2907, 1.795e-08, 0.1678, 0.8643, 0.8908, 0.8641, 0.7834, 0.9023, 0.7778, 0.9025, 0.8785, 0.3466, 0.3512, 0.3905, 0.2739, 0.4513, 0.2907, 0.3908, 0.397, 0.1065, 0.3512, 0.1826, 0.3958, 0.1652, 0.4585, 0.06046, 0.397, 0.6468, 0.115, 0.5948, 0.1455, 0.5561, 0.1069, 0.6322, 0.06223, 0.8641, 0.5338, 0.8643, 0.4585, 0.9025, 0.4736, 0.9023, 0.5441, 0.1826, 0.0627, 0.1065, 0.1073, 0.06046, 0.06143, 0.1652, 1.787e-06, 0.4002, 0.678, 0.4005, 0.5512, 0.4388, 0.5593, 0.4386, 0.678, 0.3905, 0.1846, 0.3466, 0.1073, 0.3908, 0.06142, 0.4513, 0.1678, 0.2705, 0.3958, 0.3466, 0.3512, 0.3908, 0.397, 0.2861, 0.4585, 0.7889, 0.1984, 0.7589, 0.1455, 0.7961, 0.1069, 0.8401, 0.1842, 0.0626, 0.2739, 0.1065, 0.3512, 0.06046, 0.397, 0.0, 0.2907, 0.6468, 0.3427, 0.7069, 0.3427, 0.72, 0.3954, 0.6288, 0.3979, 0.7841, 0.7045, 0.7843, 0.5734, 0.8226, 0.5773, 0.8224, 0.7001, 0.6288, 0.3979, 0.72, 0.3954, 0.7374, 0.4585, 0.6165, 0.4585, 0.8401, 0.1842, 0.7961, 0.1069, 0.8421, 0.06142, 0.9025, 0.1678, 0.6322, 0.06223, 0.5561, 0.1069, 0.5117, 0.06143, 0.6165, 3.774e-06, 0.5119, 0.2791, 0.5561, 0.3507, 0.5117, 0.3971, 0.4513, 0.2907, 0.72, 0.3954, 0.7961, 0.3507, 0.8421, 0.397, 0.7374, 0.4585, 0.7961, 0.1069, 0.72, 0.06223, 0.7374, 0.0, 0.8421, 0.06142, 0.5561, 0.1069, 0.5122, 0.1842, 0.4513, 0.1678, 0.5117, 0.06143, 0.5561, 0.3507, 0.6288, 0.3979, 0.6165, 0.4585, 0.5117, 0.3971, 0.8401, 0.2734, 0.8401, 0.1842, 0.9025, 0.1678, 0.9025, 0.2907, 0.72, 0.06223, 0.6322, 0.06223, 0.6165, 3.774e-06, 0.7374, 0.0, 0.7961, 0.3507, 0.8401, 0.2734, 0.9025, 0.2907, 0.8421, 0.397, 0.5122, 0.1842, 0.5119, 0.2791, 0.4513, 0.2907, 0.4513, 0.1678, 0.4005, 0.8047, 0.4002, 0.678, 0.4386, 0.678, 0.4388, 0.7966, 0.864, 0.6527, 0.8641, 0.5338, 0.9023, 0.5441, 0.9022, 0.6555, 0.5948, 0.1455, 0.5648, 0.1984, 0.5122, 0.1842, 0.5561, 0.1069, 0.7843, 0.5734, 0.7848, 0.4585, 0.8231, 0.4697, 0.8226, 0.5773, 0.5948, 0.3122, 0.6468, 0.3427, 0.6288, 0.3979, 0.5561, 0.3507, 0.7848, 0.8803, 0.7843, 0.8169, 0.8226, 0.8053, 0.8231, 0.8646, 0.7889, 0.2593, 0.7889, 0.1984, 0.8401, 0.1842, 0.8401, 0.2734, 0.7069, 0.115, 0.6468, 0.115, 0.6322, 0.06223, 0.72, 0.06223, 0.4013, 0.8975, 0.4005, 0.8047, 0.4388, 0.7966, 0.4396, 0.8835, 0.8641, 0.7834, 0.864, 0.6527, 0.9022, 0.6555, 0.9023, 0.7778, 0.7589, 0.3122, 0.7889, 0.2593, 0.8401, 0.2734, 0.7961, 0.3507, 0.5648, 0.1984, 0.5648, 0.2594, 0.5119, 0.2791, 0.5122, 0.1842, 0.7889, 0.1984, 0.7889, 0.2593, 0.7589, 0.3122, 0.7069, 0.3427, 0.6468, 0.3427, 0.5948, 0.3122, 0.5648, 0.2594, 0.5648, 0.1984, 0.5948, 0.1455, 0.6468, 0.115, 0.7069, 0.115, 0.7589, 0.1455, 0.7387, 0.8188, 0.7387, 0.9323, 0.697, 0.9323, 0.697, 0.8188, 0.9785, 0.797, 0.9785, 0.9105, 0.9385, 0.9106, 0.9385, 0.7971, 0.7433, 0.9938, 0.7433, 0.8803, 0.7843, 0.8803, 0.7843, 0.9938, 0.7331, 0.9746, 0.697, 0.9534, 0.7331, 0.9323, 0.548, 0.9133, 0.548, 0.9557, 0.5119, 0.9345, 0.5941, 0.9782, 0.5936, 0.817, 0.5586, 0.817, 0.5582, 0.9782, 0.859, 0.9998, 0.859, 0.8908, 0.824, 0.891, 0.8231, 1.0, 0.9385, 0.9581, 0.938, 0.797, 0.9031, 0.797, 0.9025, 0.9581, 0.5478, 0.913, 0.5478, 0.752, 0.5128, 0.7523, 0.5119, 0.9133, 0.4713, 0.919, 0.4656, 0.9133, 0.4656, 0.9603, 0.4713, 0.9546, 0.9743, 0.9835, 0.9743, 0.947, 0.9385, 0.9471, 0.9385, 0.9835, 0.697, 0.8162, 0.6964, 0.5238, 0.6624, 0.5252, 0.6508, 0.818, 0.5062, 0.919, 0.5119, 0.9133, 0.4656, 0.9133, 0.4713, 0.919, 0.5062, 0.9545, 0.5119, 0.9603, 0.5119, 0.9133, 0.5062, 0.919, 0.4713, 0.9546, 0.4656, 0.9603, 0.5119, 0.9603, 0.5062, 0.9545, 0.7079, 0.7515, 0.7117, 0.817, 0.7433, 0.8188, 0.742, 0.7534, 0.5119, 0.4585, 0.5241, 0.7514, 0.5582, 0.752, 0.5582, 0.4592, 0.9487, 0.5191, 0.9602, 0.7295, 0.9943, 0.7306, 0.995, 0.5206, 0.6508, 0.8165, 0.6508, 0.5234, 0.6167, 0.5239, 0.6045, 0.8171, 0.6867, 0.9792, 0.6862, 0.818, 0.6512, 0.818, 0.6508, 0.9792, 0.8202, 0.9892, 0.8202, 0.8803, 0.7852, 0.8809, 0.7843, 0.9899, 0.6404, 0.9783, 0.64, 0.8171, 0.605, 0.8171, 0.6045, 0.9783, 0.4656, 0.7518, 0.4665, 0.9129, 0.5015, 0.9133, 0.5015, 0.7522, 0.4342, 0.9388, 0.4399, 0.9445, 0.4399, 0.8975, 0.4342, 0.9033, 0.9744, 0.9106, 0.9385, 0.9106, 0.9385, 0.947, 0.9744, 0.947, 0.697, 0.4585, 0.7079, 0.7515, 0.742, 0.7534, 0.7433, 0.461, 0.3992, 0.9388, 0.3936, 0.9445, 0.4399, 0.9445, 0.4342, 0.9388, 0.3992, 0.9032, 0.3936, 0.8975, 0.3936, 0.9445, 0.3992, 0.9388, 0.4342, 0.9033, 0.4399, 0.8975, 0.3936, 0.8975, 0.3992, 0.9032, 0.1985, 0.7657, 0.1986, 0.6756, 0.236, 0.6804, 0.2359, 0.764, 0.5582, 0.4585, 0.5704, 0.7515, 0.6045, 0.752, 0.6045, 0.4592, 0.9487, 0.7932, 0.9469, 0.5828, 0.9129, 0.5856, 0.9025, 0.797, 0.5119, 0.7511, 0.5119, 0.4585, 0.4778, 0.459, 0.4656, 0.7518, 0.1985, 0.6773, 0.1985, 0.7676, 0.1343, 0.765, 0.1343, 0.6812, 0.9632, 0.7932, 0.9948, 0.7942, 0.995, 0.7705, 0.9634, 0.7695, 0.9468, 0.5191, 0.9152, 0.5217, 0.9172, 0.5454, 0.9487, 0.5428, 0.1343, 0.6812, 0.1343, 0.765, 0.0393, 0.7688, 0.0393, 0.6776, 0.5704, 0.7515, 0.564, 0.8165, 0.5956, 0.817, 0.6045, 0.752, 0.9469, 0.5828, 0.9487, 0.5428, 0.9172, 0.5454, 0.9129, 0.5856, 0.6964, 0.5238, 0.697, 0.4585, 0.6654, 0.4597, 0.6624, 0.5252, 0.9602, 0.7295, 0.9634, 0.7695, 0.995, 0.7705, 0.9943, 0.7306, 0.6508, 0.5234, 0.6419, 0.4585, 0.6103, 0.4589, 0.6167, 0.5239, 0.0393, 0.6776, 0.0393, 0.7688, 0.0, 0.7688, 0.0, 0.6776, 0.2359, 0.764, 0.236, 0.6804, 0.2908, 0.6781, 0.2907, 0.7692, 0.8932, 0.9921, 0.8618, 0.988, 0.859, 0.8908, 0.8932, 0.8953, 0.3622, 0.9016, 0.3936, 0.8975, 0.3936, 0.9943, 0.3594, 0.9988, 0.9027, 0.2114, 0.9372, 0.2115, 0.937, 0.3026, 0.9025, 0.3026, 0.2907, 0.7692, 0.2908, 0.6781, 0.3173, 0.6787, 0.3172, 0.7697, 0.3173, 0.6787, 0.2908, 0.6781, 0.3334, 0.4696, 0.3594, 0.473, 0.2907, 0.7692, 0.3172, 0.7697, 0.3594, 0.9685, 0.3333, 0.971, 0.4263, 0.9853, 0.3936, 0.9844, 0.3936, 0.9445, 0.4263, 0.9454, 0.0393, 0.6776, 0.0, 0.6776, 0.009538, 0.4613, 0.04876, 0.4585, 0.9025, 0.3026, 0.937, 0.3026, 1.0, 0.5077, 0.9674, 0.5191, 0.2908, 0.6781, 0.2653, 0.6784, 0.3096, 0.4585, 0.3334, 0.4696, 0.4588, 0.9844, 0.4263, 0.9853, 0.4263, 0.9454, 0.4588, 0.9445, 0.0, 0.7688, 0.0393, 0.7688, 0.04658, 0.9835, 0.007378, 0.9804, 0.9372, 0.2115, 0.9027, 0.2114, 0.9677, 0.0, 1.0, 0.01217, 0.2652, 0.7696, 0.2907, 0.7692, 0.3333, 0.971, 0.3098, 0.9834])
me_cylinder_001.materials.append(mat_front)
me_cylinder_001.use_remesh_preserve_volume = False
me_cylinder_001.use_remesh_preserve_attributes = False
me_cylinder_001.use_mirror_vertex_groups = False
me_cylinder_001.update()
me_cylinder = bpy.data.meshes.new('Cylinder')
me_cylinder.from_pydata([], [], [])
me_cylinder.use_remesh_preserve_volume = False
me_cylinder.use_remesh_preserve_attributes = False
me_cylinder.use_mirror_vertex_groups = False
me_cylinder.update()

# ---- objects
ob_cube_002 = bpy.data.objects.new('Cube.002', me_cube_002)
ob_plane = bpy.data.objects.new('Plane', me_plane)
ob_cylinder_002 = bpy.data.objects.new('Cylinder.002', me_cylinder_002)
ob_cylinder_001 = bpy.data.objects.new('Cylinder.001', me_cylinder_001)
ob_cylinder = bpy.data.objects.new('Cylinder', me_cylinder)
ob_lamp = bpy.data.objects.new('Lamp', light_lamp)
ob_camera = bpy.data.objects.new('Camera', cam_camera)

# ---- transforms, parenting, visibility, modifiers, constraints
ob_cube_002.location = (-0.04498, 2.512, 0.2109)
ob_cube_002.scale = (-0.2847, 0.2847, 0.2847)
ob_cube_002.lineart.crease_threshold = 0.0
ob_plane.location = (0.01674, 0.6768, 6.735)
ob_plane.rotation_euler = (-2.687e-07, 9.425, -1.344e-07)
ob_plane.scale = (6.0, 6.0, 6.0)
ob_plane.hide_viewport = True
ob_plane.lineart.crease_threshold = 0.0
ob_cylinder_002.location = (-1.123e-18, 2.928, -0.005057)
ob_cylinder_002.rotation_euler = (-1.344e-07, 1.571, 0.0)
ob_cylinder_002.scale = (0.7423, 0.7423, 0.7423)
ob_cylinder_002.lineart.crease_threshold = 0.0
ob_cylinder_001.location = (-4.491e-18, 0.0708, -0.02023)
ob_cylinder_001.rotation_euler = (-1.344e-07, 1.571, 0.0)
ob_cylinder_001.scale = (0.7423, 0.7423, 0.7423)
ob_cylinder_001.lineart.crease_threshold = 0.0
ob_cylinder.location = (0.0, 0.0, 0.0)
ob_cylinder.scale = (0.8472, 0.8472, 0.8472)
ob_cylinder.lineart.crease_threshold = 0.0
ob_lamp.location = (4.076, 1.005, 1.217)
ob_lamp.rotation_euler = (0.6503, 0.05522, 1.866)
ob_lamp.lock_rotations_4d = False
ob_lamp.empty_display_type = 'ARROWS'
ob_lamp.color = (0.0, 0.0, 0.0, 0.0)
ob_lamp.lineart.crease_threshold = 0.0
ob_camera.location = (10.77, -2.757, 2.809)
ob_camera.rotation_euler = (1.338, -0.01446, -5.082)
ob_camera.lock_rotations_4d = False
ob_camera.empty_display_type = 'ARROWS'
ob_camera.color = (0.0, 0.0, 0.0, 0.0)
ob_camera.display_type = 'WIRE'
ob_camera.lineart.crease_threshold = 0.0

# ---- collection membership
col_collection_1.objects.link(ob_cube_002)
col_collection_1.objects.link(ob_plane)
col_collection_1.objects.link(ob_cylinder_002)
col_collection_1.objects.link(ob_cylinder_001)
col_collection_1.objects.link(ob_cylinder)
col_collection_1.objects.link(ob_lamp)
col_collection_1.objects.link(ob_camera)

# ---- scene / render settings (as saved in the file)
scene.camera = ob_camera
scene.frame_start = 1; scene.frame_end = 250; scene.frame_set(171)
scene.render.engine = 'BLENDER_EEVEE_NEXT'
scene.render.resolution_percentage = 50
scene.render.dither_intensity = 0.0
scene.cycles.use_denoising = False
scene.cycles.samples = 10
scene.cycles.sampling_pattern = 'TABULATED_SOBOL'
scene.cycles.light_sampling_threshold = 0.0
scene.cycles.use_adaptive_sampling = False
scene.cycles.use_light_tree = False
scene.cycles.blur_glossy = 0.0
scene.cycles.volume_bounces = 1
scene.cycles.pixel_filter_type = 'GAUSSIAN'
scene.cycles.sample_clamp_indirect = 0.0
scene.view_settings.view_transform = 'Standard'
bpy.context.view_layer.update()
